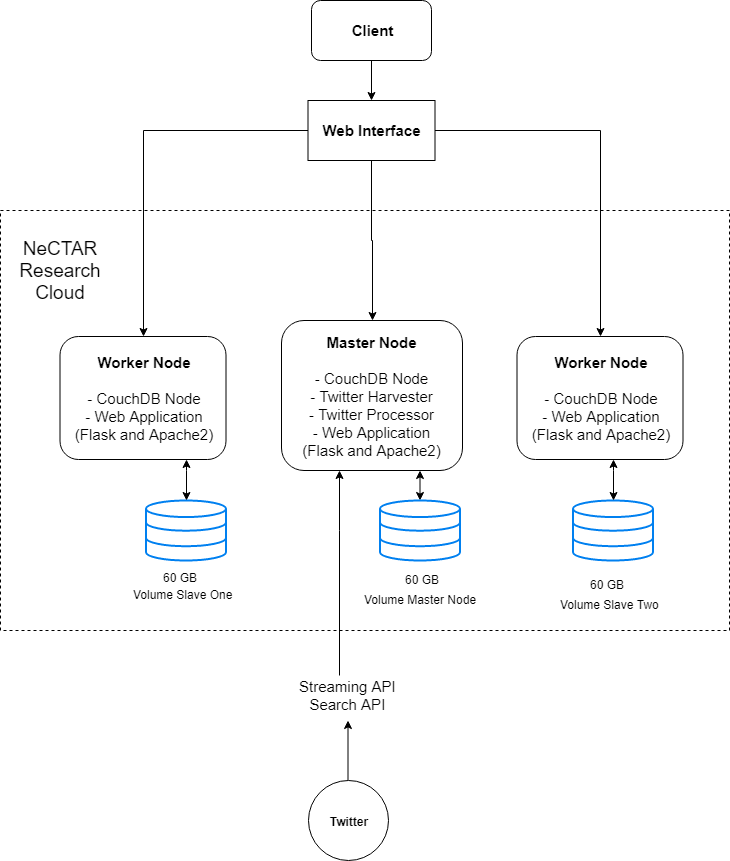

The diagram above was exported from draw.io. Its source (the exported page's mxGraphModel, read from the mxfile embedded in the PNG):
<mxGraphModel dx="992" dy="467" grid="1" gridSize="10" guides="1" tooltips="1" connect="1" arrows="1" fold="1" page="1" pageScale="1" pageWidth="827" pageHeight="1169" math="0" shadow="0">
  <root>
    <mxCell id="0" />
    <mxCell id="1" parent="0" />
    <mxCell id="J7PkF2IdLvkVqa4kMh08-124" value="" style="rounded=0;whiteSpace=wrap;html=1;glass=0;dashed=1;fillColor=#ffffff;gradientColor=none;align=center;" parent="1" vertex="1">
      <mxGeometry x="51" y="230" width="729" height="420" as="geometry" />
    </mxCell>
    <mxCell id="J7PkF2IdLvkVqa4kMh08-121" style="edgeStyle=orthogonalEdgeStyle;rounded=0;orthogonalLoop=1;jettySize=auto;html=1;startArrow=none;startFill=0;" parent="1" source="akQK0rw3Lwqo2IINhCvp-1" target="J7PkF2IdLvkVqa4kMh08-108" edge="1">
      <mxGeometry relative="1" as="geometry" />
    </mxCell>
    <mxCell id="J7PkF2IdLvkVqa4kMh08-122" style="edgeStyle=orthogonalEdgeStyle;rounded=0;orthogonalLoop=1;jettySize=auto;html=1;startArrow=none;startFill=0;" parent="1" source="akQK0rw3Lwqo2IINhCvp-1" target="J7PkF2IdLvkVqa4kMh08-1" edge="1">
      <mxGeometry relative="1" as="geometry" />
    </mxCell>
    <mxCell id="J7PkF2IdLvkVqa4kMh08-123" style="edgeStyle=orthogonalEdgeStyle;rounded=0;orthogonalLoop=1;jettySize=auto;html=1;startArrow=none;startFill=0;" parent="1" source="akQK0rw3Lwqo2IINhCvp-1" target="J7PkF2IdLvkVqa4kMh08-109" edge="1">
      <mxGeometry relative="1" as="geometry" />
    </mxCell>
    <mxCell id="akQK0rw3Lwqo2IINhCvp-1" value="&lt;b&gt;&lt;font style=&quot;font-size: 15px&quot;&gt;Web Interface&lt;/font&gt;&lt;/b&gt;&lt;br&gt;" style="rounded=0;whiteSpace=wrap;html=1;" parent="1" vertex="1">
      <mxGeometry x="358.5" y="120" width="127" height="60" as="geometry" />
    </mxCell>
    <mxCell id="J7PkF2IdLvkVqa4kMh08-132" style="edgeStyle=orthogonalEdgeStyle;rounded=0;orthogonalLoop=1;jettySize=auto;html=1;startArrow=none;startFill=0;" parent="1" source="akQK0rw3Lwqo2IINhCvp-10" edge="1">
      <mxGeometry relative="1" as="geometry">
        <mxPoint x="398.5" y="739.9999999999998" as="targetPoint" />
      </mxGeometry>
    </mxCell>
    <mxCell id="akQK0rw3Lwqo2IINhCvp-10" value="&lt;b&gt;Twitter&lt;/b&gt;" style="ellipse;whiteSpace=wrap;html=1;aspect=fixed;" parent="1" vertex="1">
      <mxGeometry x="358.5" y="800" width="80" height="80" as="geometry" />
    </mxCell>
    <mxCell id="J7PkF2IdLvkVqa4kMh08-1" value="&lt;font style=&quot;font-size: 15px&quot;&gt;&lt;b&gt;Master Node&lt;br&gt;&lt;/b&gt;&lt;br&gt;- CouchDB Node&lt;br&gt;- Twitter Harvester&lt;br&gt;- Twitter Processor&lt;br&gt;- Web Application&lt;br&gt;(Flask and Apache2)&lt;/font&gt;&lt;br&gt;" style="rounded=1;whiteSpace=wrap;html=1;" parent="1" vertex="1">
      <mxGeometry x="332" y="340" width="181" height="150" as="geometry" />
    </mxCell>
    <mxCell id="J7PkF2IdLvkVqa4kMh08-87" style="edgeStyle=orthogonalEdgeStyle;rounded=0;orthogonalLoop=1;jettySize=auto;html=1;startArrow=none;startFill=0;" parent="1" source="J7PkF2IdLvkVqa4kMh08-16" target="J7PkF2IdLvkVqa4kMh08-1" edge="1">
      <mxGeometry relative="1" as="geometry">
        <Array as="points">
          <mxPoint x="390" y="550" />
          <mxPoint x="390" y="550" />
        </Array>
      </mxGeometry>
    </mxCell>
    <mxCell id="J7PkF2IdLvkVqa4kMh08-16" value="&lt;font style=&quot;font-size: 15px&quot;&gt;Streaming API&lt;br&gt;Search API&lt;/font&gt;&lt;br&gt;" style="text;html=1;resizable=0;points=[];autosize=1;align=center;verticalAlign=top;spacingTop=-4;" parent="1" vertex="1">
      <mxGeometry x="343.5" y="695" width="110" height="30" as="geometry" />
    </mxCell>
    <mxCell id="J7PkF2IdLvkVqa4kMh08-43" value="" style="html=1;verticalLabelPosition=bottom;align=center;labelBackgroundColor=#ffffff;verticalAlign=top;strokeWidth=2;strokeColor=#0080F0;fillColor=#ffffff;shadow=0;dashed=0;shape=mxgraph.ios7.icons.data;" parent="1" vertex="1">
      <mxGeometry x="196.5" y="520" width="80" height="60" as="geometry" />
    </mxCell>
    <mxCell id="J7PkF2IdLvkVqa4kMh08-63" value="" style="edgeStyle=orthogonalEdgeStyle;rounded=0;orthogonalLoop=1;jettySize=auto;html=1;startArrow=classic;startFill=1;" parent="1" source="J7PkF2IdLvkVqa4kMh08-44" target="J7PkF2IdLvkVqa4kMh08-1" edge="1">
      <mxGeometry relative="1" as="geometry">
        <Array as="points">
          <mxPoint x="483.5" y="475" />
          <mxPoint x="483.5" y="475" />
        </Array>
      </mxGeometry>
    </mxCell>
    <mxCell id="J7PkF2IdLvkVqa4kMh08-44" value="" style="html=1;verticalLabelPosition=bottom;align=center;labelBackgroundColor=#ffffff;verticalAlign=top;strokeWidth=2;strokeColor=#0080F0;fillColor=#ffffff;shadow=0;dashed=0;shape=mxgraph.ios7.icons.data;" parent="1" vertex="1">
      <mxGeometry x="430.5" y="520" width="80" height="60" as="geometry" />
    </mxCell>
    <mxCell id="J7PkF2IdLvkVqa4kMh08-45" value="" style="html=1;verticalLabelPosition=bottom;align=center;labelBackgroundColor=#ffffff;verticalAlign=top;strokeWidth=2;strokeColor=#0080F0;fillColor=#ffffff;shadow=0;dashed=0;shape=mxgraph.ios7.icons.data;" parent="1" vertex="1">
      <mxGeometry x="623.5" y="520" width="80" height="60" as="geometry" />
    </mxCell>
    <mxCell id="J7PkF2IdLvkVqa4kMh08-57" value="60 GB" style="text;html=1;resizable=0;points=[];autosize=1;align=left;verticalAlign=top;spacingTop=-4;" parent="1" vertex="1">
      <mxGeometry x="211.5" y="587.5" width="50" height="10" as="geometry" />
    </mxCell>
    <mxCell id="J7PkF2IdLvkVqa4kMh08-58" value="60 GB" style="text;html=1;resizable=0;points=[];autosize=1;align=left;verticalAlign=top;spacingTop=-4;" parent="1" vertex="1">
      <mxGeometry x="454" y="590" width="50" height="10" as="geometry" />
    </mxCell>
    <mxCell id="J7PkF2IdLvkVqa4kMh08-59" value="60 GB" style="text;html=1;resizable=0;points=[];autosize=1;align=left;verticalAlign=top;spacingTop=-4;" parent="1" vertex="1">
      <mxGeometry x="638.5" y="595" width="50" height="10" as="geometry" />
    </mxCell>
    <mxCell id="J7PkF2IdLvkVqa4kMh08-76" value="&lt;div style=&quot;text-align: center&quot;&gt;&lt;span style=&quot;font-size: 19px&quot;&gt;NeCTAR Research Cloud&lt;/span&gt;&lt;/div&gt;" style="text;html=1;strokeColor=none;fillColor=none;align=center;verticalAlign=middle;whiteSpace=wrap;rounded=0;glass=0;" parent="1" vertex="1">
      <mxGeometry x="90.5" y="280" width="40" height="20" as="geometry" />
    </mxCell>
    <mxCell id="J7PkF2IdLvkVqa4kMh08-78" value="Volume Master Node" style="text;html=1;resizable=0;points=[];autosize=1;align=left;verticalAlign=top;spacingTop=-4;" parent="1" vertex="1">
      <mxGeometry x="413" y="610" width="130" height="10" as="geometry" />
    </mxCell>
    <mxCell id="J7PkF2IdLvkVqa4kMh08-79" value="Volume Slave One" style="text;html=1;resizable=0;points=[];autosize=1;align=left;verticalAlign=top;spacingTop=-4;" parent="1" vertex="1">
      <mxGeometry x="181.5" y="605" width="110" height="10" as="geometry" />
    </mxCell>
    <mxCell id="J7PkF2IdLvkVqa4kMh08-80" value="Volume Slave Two" style="text;html=1;resizable=0;points=[];autosize=1;align=left;verticalAlign=top;spacingTop=-4;" parent="1" vertex="1">
      <mxGeometry x="608.5" y="615" width="110" height="10" as="geometry" />
    </mxCell>
    <mxCell id="J7PkF2IdLvkVqa4kMh08-112" style="edgeStyle=orthogonalEdgeStyle;rounded=0;orthogonalLoop=1;jettySize=auto;html=1;startArrow=classic;startFill=1;" parent="1" source="J7PkF2IdLvkVqa4kMh08-108" target="J7PkF2IdLvkVqa4kMh08-43" edge="1">
      <mxGeometry relative="1" as="geometry">
        <Array as="points">
          <mxPoint x="237" y="490" />
          <mxPoint x="237" y="490" />
        </Array>
      </mxGeometry>
    </mxCell>
    <mxCell id="J7PkF2IdLvkVqa4kMh08-108" value="&lt;font style=&quot;font-size: 15px&quot;&gt;&lt;b&gt;Worker Node&lt;br&gt;&lt;/b&gt;&lt;br&gt;- CouchDB Node&lt;br&gt;- Web Application&lt;br&gt;(Flask and Apache2)&lt;/font&gt;&lt;br&gt;" style="rounded=1;whiteSpace=wrap;html=1;" parent="1" vertex="1">
      <mxGeometry x="110.5" y="356" width="166" height="123" as="geometry" />
    </mxCell>
    <mxCell id="J7PkF2IdLvkVqa4kMh08-113" style="edgeStyle=orthogonalEdgeStyle;rounded=0;orthogonalLoop=1;jettySize=auto;html=1;startArrow=classic;startFill=1;" parent="1" source="J7PkF2IdLvkVqa4kMh08-109" target="J7PkF2IdLvkVqa4kMh08-45" edge="1">
      <mxGeometry relative="1" as="geometry">
        <Array as="points">
          <mxPoint x="664" y="490" />
          <mxPoint x="664" y="490" />
        </Array>
      </mxGeometry>
    </mxCell>
    <mxCell id="J7PkF2IdLvkVqa4kMh08-109" value="&lt;font style=&quot;font-size: 15px&quot;&gt;&lt;b&gt;Worker Node&lt;br&gt;&lt;/b&gt;&lt;br&gt;- CouchDB Node&lt;br&gt;- Web Application&lt;br&gt;(Flask and Apache2)&lt;/font&gt;&lt;br&gt;" style="rounded=1;whiteSpace=wrap;html=1;" parent="1" vertex="1">
      <mxGeometry x="567.5" y="356" width="166" height="123" as="geometry" />
    </mxCell>
    <mxCell id="DU4huPi9P4rtYe5VPcry-3" value="" style="edgeStyle=orthogonalEdgeStyle;rounded=0;orthogonalLoop=1;jettySize=auto;html=1;" edge="1" parent="1" source="DU4huPi9P4rtYe5VPcry-2" target="akQK0rw3Lwqo2IINhCvp-1">
      <mxGeometry relative="1" as="geometry" />
    </mxCell>
    <mxCell id="DU4huPi9P4rtYe5VPcry-2" value="&lt;font style=&quot;font-size: 15px&quot;&gt;&lt;b&gt;Client&lt;/b&gt;&lt;/font&gt;" style="rounded=1;whiteSpace=wrap;html=1;" vertex="1" parent="1">
      <mxGeometry x="362" y="20" width="120" height="60" as="geometry" />
    </mxCell>
  </root>
</mxGraphModel>